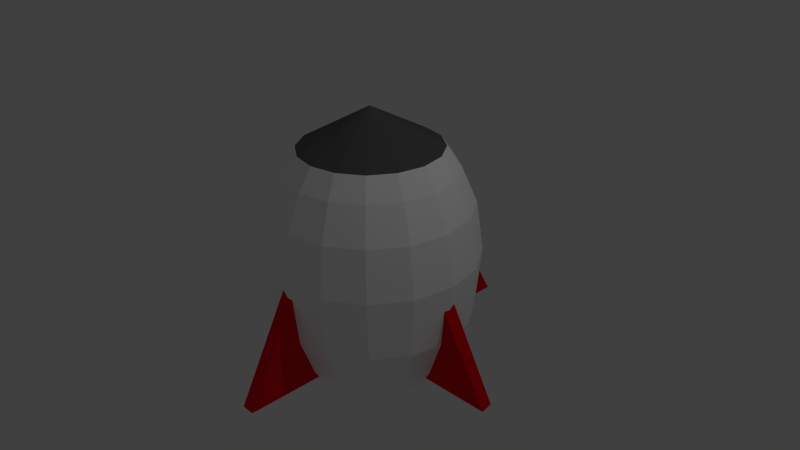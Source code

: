 # Source: rocket.blend  (saved by Blender 2.74.0; exported with 4.5.12 LTS)
import bpy
from mathutils import Matrix  # noqa: F401  (used for matrix-valued properties, if any)

bpy.ops.wm.read_factory_settings(use_empty=True)
scene = bpy.context.scene
scene.name = 'Scene'

# ---- collections
col_collection_1 = bpy.data.collections.new('Collection 1'); scene.collection.children.link(col_collection_1)

# ---- materials (node trees are filled in below, after node groups)
mat_grey_001 = bpy.data.materials.new('Grey.001')
mat_grey_001.alpha_threshold = 0.0
mat_grey_001.use_transparent_shadow = False
mat_grey_001.diffuse_color = (0.09084, 0.09084, 0.09084, 1.0)
mat_grey_001.roughness = 0.5
mat_white = bpy.data.materials.new('White')
mat_white.alpha_threshold = 0.0
mat_white.use_transparent_shadow = False
mat_white.diffuse_color = (1.0, 1.0, 1.0, 1.0)
mat_white.roughness = 0.5
mat_red = bpy.data.materials.new('red')
mat_red.alpha_threshold = 0.0
mat_red.use_transparent_shadow = False
mat_red.diffuse_color = (0.8, 0.004627, 0.01467, 1.0)
mat_red.roughness = 0.5
mat_grey = bpy.data.materials.new('Grey')
mat_grey.alpha_threshold = 0.0
mat_grey.use_transparent_shadow = False
mat_grey.diffuse_color = (0.1107, 0.1107, 0.1107, 1.0)
mat_grey.roughness = 0.5

# ---- material node trees

# ---- world
world_world = bpy.data.worlds.new('World'); scene.world = world_world
world_world.color = (0.05088, 0.05088, 0.05088)
world_world.use_sun_shadow = False
world_world.sun_shadow_jitter_overblur = 0.0
world_world.cycles.sampling_method = 'MANUAL'
world_world.cycles.sample_map_resolution = 256

# ---- cameras
cam_camera = bpy.data.cameras.new('Camera')
cam_camera.clip_end = 100.0
cam_camera.lens = 35.0
cam_camera.sensor_width = 32.0
cam_camera.sensor_height = 18.0
cam_camera.ortho_scale = 7.314
cam_camera.dof.focus_distance = 0.0
cam_camera.dof.aperture_fstop = 128.0

# ---- lights
light_lamp = bpy.data.lights.new('Lamp', 'POINT')
light_lamp.transmission_factor = 0.0
light_lamp.cutoff_distance = 30.0
light_lamp.energy = 100.0
light_lamp.shadow_buffer_clip_start = 1.001
light_lamp.shadow_soft_size = 0.1
light_lamp.shadow_maximum_resolution = 0.006
light_lamp.use_absolute_resolution = True
light_lamp.cycles.use_multiple_importance_sampling = False

# ---- meshes
me_cylinder_004 = bpy.data.meshes.new('Cylinder.004')
me_cylinder_004.from_pydata([(0.005828, 2.22e-16, -9.807), (-0.001642, 0.8607, -8.192), (0.005828, 1.0, -9.807), (-0.6101, 0.6086, -8.232), (-0.7012, 0.7071, -9.854), (-0.8622, -3.67e-08, -8.249), (-0.994, -4.371e-08, -9.873), (-0.6101, -0.6086, -8.232), (-0.7012, -0.7071, -9.854), (-0.001642, -0.8607, -8.192), (0.005829, -1.0, -9.807), (0.6069, -0.6086, -8.152), (0.7128, -0.7071, -9.76), (0.8589, 1.119e-08, -8.135), (1.006, 1.192e-08, -9.741), (0.6069, 0.6086, -8.152), (0.7128, 0.7071, -9.76), (0.1763, -0.1807, -7.591), (-0.004369, 8.315e-09, -7.603), (-0.004369, -0.2556, -7.603), (0.2512, 1.949e-08, -7.586), (0.1763, 0.1807, -7.591), (-0.004369, 0.2556, -7.603), (-0.1851, 0.1807, -7.614), (-0.2599, 5.268e-09, -7.619), (-0.1851, -0.1807, -7.614)], [], [(1, 3, 17, 19), (0, 4, 2), (1, 2, 4, 3), (3, 5, 20, 17), (0, 6, 4), (3, 4, 6, 5), (5, 7, 21, 20), (0, 8, 6), (5, 6, 8, 7), (7, 9, 22, 21), (0, 10, 8), (7, 8, 10, 9), (9, 11, 23, 22), (0, 12, 10), (9, 10, 12, 11), (11, 13, 24, 23), (0, 14, 12), (11, 12, 14, 13), (13, 15, 25, 24), (0, 16, 14), (13, 14, 16, 15), (15, 1, 19, 25), (0, 2, 16), (15, 16, 2, 1), (18, 19, 17), (18, 17, 20), (18, 20, 21), (18, 21, 22), (18, 22, 23), (18, 23, 24), (18, 24, 25), (18, 25, 19)])
me_cylinder_004.materials.append(mat_grey_001)
me_cylinder_004.use_remesh_preserve_volume = False
me_cylinder_004.use_remesh_preserve_attributes = False
me_cylinder_004.use_mirror_vertex_groups = False
me_cylinder_004.update()
me_cylinder_001 = bpy.data.meshes.new('Cylinder.001')
me_cylinder_001.from_pydata([(0.4543, -4.171, -0.9406), (0.616, -4.158, -0.9611), (0.4543, -4.929, -1.386), (0.616, -4.916, -1.407), (0.4553, -4.183, 0.02078), (0.6169, -4.171, -0.03588), (0.4534, -3.421, -1.365), (0.615, -3.409, -1.386), (0.2902, -2.762, -0.9406), (0.3024, -2.923, -0.9611), (0.1262, -2.762, -1.386), (0.1384, -2.923, -1.407), (-0.8118, -2.763, 0.02078), (-0.7996, -2.924, -0.03245), (-0.03985, -2.761, -1.365), (-0.0276, -2.922, -1.386), (1.776, -2.762, -0.9406), (1.788, -2.923, -0.9611), (1.028, -2.762, -1.386), (1.04, -2.923, -1.407), (1.764, -2.763, 0.02078), (1.776, -2.924, -0.06076), (2.535, -2.761, -1.365), (2.548, -2.922, -1.386), (-0.7996, -2.762, -0.9406), (-0.7874, -2.923, -0.9611), (-1.547, -2.762, -1.386), (-1.535, -2.923, -1.407), (-0.8118, -2.763, 0.02078), (-0.7996, -2.924, -0.03245), (-0.03985, -2.761, -1.365), (-0.0276, -2.922, -1.386), (0.4674, -1.424, -0.9406), (0.629, -1.412, -0.9611), (0.4674, -2.182, -1.386), (0.629, -2.17, -1.407), (0.4684, -1.436, 0.02078), (0.63, -1.424, -0.03015), (0.4664, -0.6748, -1.365), (0.6281, -0.6626, -1.386), (0.5496, -2.847, -1.524), (0.5496, -2.847, 1.972), (0.5496, -1.922, -1.597), (0.5496, -1.922, 1.463), (0.9036, -1.992, -1.597), (0.9036, -1.992, 1.463), (1.204, -2.193, -1.597), (1.204, -2.193, 1.463), (1.404, -2.493, -1.597), (1.404, -2.493, 1.463), (1.475, -2.847, -1.597), (1.475, -2.847, 1.463), (1.404, -3.201, -1.597), (1.404, -3.201, 1.463), (1.204, -3.501, -1.597), (1.204, -3.501, 1.463), (0.9036, -3.701, -1.597), (0.9036, -3.701, 1.463), (0.5496, -3.772, -1.597), (0.5496, -3.772, 1.463), (0.1956, -3.701, -1.597), (0.1956, -3.701, 1.463), (-0.1045, -3.501, -1.597), (-0.1045, -3.501, 1.463), (-0.305, -3.201, -1.597), (-0.305, -3.201, 1.463), (-0.3755, -2.847, -1.597), (-0.3755, -2.847, 1.463), (-0.305, -2.493, -1.597), (-0.305, -2.493, 1.463), (-0.1045, -2.193, -1.597), (-0.1045, -2.193, 1.463), (0.1956, -1.992, -1.597), (0.1956, -1.992, 1.463), (0.5496, -1.735, -1.286), (0.5496, -1.541, -0.7671), (0.5496, -1.451, 0.05741), (0.5496, -1.541, 0.7189), (0.5496, -1.735, 1.184), (0.975, -1.82, 1.184), (1.049, -1.64, 0.7189), (1.084, -1.558, 0.05741), (1.049, -1.64, -0.7671), (0.975, -1.82, -1.286), (1.336, -2.061, 1.184), (1.473, -1.923, 0.7189), (1.536, -1.86, 0.05741), (1.473, -1.923, -0.7671), (1.336, -2.061, -1.286), (1.577, -2.421, 1.184), (1.756, -2.347, 0.7189), (1.839, -2.313, 0.05741), (1.756, -2.347, -0.7671), (1.577, -2.421, -1.286), (1.661, -2.847, 1.184), (1.855, -2.847, 0.7189), (1.945, -2.847, 0.05741), (1.855, -2.847, -0.7671), (1.661, -2.847, -1.286), (1.577, -3.272, 1.184), (1.756, -3.346, 0.7189), (1.839, -3.381, 0.05741), (1.756, -3.346, -0.7671), (1.577, -3.272, -1.286), (1.336, -3.633, 1.184), (1.473, -3.77, 0.7189), (1.536, -3.833, 0.05741), (1.473, -3.77, -0.7671), (1.336, -3.633, -1.286), (0.975, -3.874, 1.184), (1.049, -4.053, 0.7189), (1.084, -4.136, 0.05741), (1.049, -4.053, -0.7671), (0.975, -3.874, -1.286), (0.5496, -3.958, 1.184), (0.5496, -4.153, 0.7189), (0.5496, -4.242, 0.05741), (0.5496, -4.153, -0.7671), (0.5496, -3.958, -1.286), (0.1241, -3.874, 1.184), (0.04985, -4.053, 0.7189), (0.01558, -4.136, 0.05741), (0.04985, -4.053, -0.7671), (0.1241, -3.874, -1.286), (-0.2366, -3.633, 1.184), (-0.3738, -3.77, 0.7189), (-0.4371, -3.833, 0.05741), (-0.3738, -3.77, -0.7671), (-0.2366, -3.633, -1.286), (-0.4776, -3.272, 1.184), (-0.6569, -3.346, 0.7189), (-0.7396, -3.381, 0.05741), (-0.6569, -3.346, -0.7671), (-0.4776, -3.272, -1.286), (-0.5622, -2.847, 1.184), (-0.7563, -2.847, 0.7189), (-0.8458, -2.847, 0.05741), (-0.7563, -2.847, -0.7671), (-0.5622, -2.847, -1.286), (-0.4776, -2.421, 1.184), (-0.6569, -2.347, 0.7189), (-0.7396, -2.313, 0.05741), (-0.6569, -2.347, -0.7671), (-0.4776, -2.421, -1.286), (-0.2366, -2.061, 1.184), (-0.3738, -1.923, 0.7189), (-0.4371, -1.86, 0.05741), (-0.3738, -1.923, -0.7671), (-0.2366, -2.061, -1.286), (0.1241, -1.82, 1.184), (0.04985, -1.64, 0.7189), (0.01558, -1.558, 0.05741), (0.04985, -1.64, -0.7671), (0.1241, -1.82, -1.286)], [], [(0, 2, 4), (1, 5, 3), (2, 3, 5, 4), (0, 4, 6), (1, 7, 5), (4, 5, 7, 6), (0, 6, 2), (1, 3, 7), (6, 7, 3, 2), (8, 10, 12), (9, 13, 11), (10, 11, 13, 12), (8, 12, 14), (9, 15, 13), (12, 13, 15, 14), (8, 14, 10), (9, 11, 15), (14, 15, 11, 10), (16, 18, 20), (17, 21, 19), (18, 19, 21, 20), (16, 20, 22), (17, 23, 21), (20, 21, 23, 22), (16, 22, 18), (17, 19, 23), (22, 23, 19, 18), (24, 26, 28), (25, 29, 27), (26, 27, 29, 28), (24, 28, 30), (25, 31, 29), (28, 29, 31, 30), (24, 30, 26), (25, 27, 31), (30, 31, 27, 26), (32, 34, 36), (33, 37, 35), (34, 35, 37, 36), (32, 36, 38), (33, 39, 37), (36, 37, 39, 38), (32, 38, 34), (33, 35, 39), (38, 39, 35, 34), (40, 42, 44), (41, 45, 43), (78, 43, 45, 79), (40, 44, 46), (41, 47, 45), (79, 45, 47, 84), (40, 46, 48), (41, 49, 47), (84, 47, 49, 89), (40, 48, 50), (41, 51, 49), (89, 49, 51, 94), (40, 50, 52), (41, 53, 51), (94, 51, 53, 99), (40, 52, 54), (41, 55, 53), (99, 53, 55, 104), (40, 54, 56), (41, 57, 55), (104, 55, 57, 109), (40, 56, 58), (41, 59, 57), (109, 57, 59, 114), (40, 58, 60), (41, 61, 59), (114, 59, 61, 119), (40, 60, 62), (41, 63, 61), (119, 61, 63, 124), (40, 62, 64), (41, 65, 63), (124, 63, 65, 129), (40, 64, 66), (41, 67, 65), (129, 65, 67, 134), (40, 66, 68), (41, 69, 67), (134, 67, 69, 139), (40, 68, 70), (41, 71, 69), (139, 69, 71, 144), (40, 70, 72), (41, 73, 71), (144, 71, 73, 149), (40, 72, 42), (41, 43, 73), (149, 73, 43, 78), (72, 153, 74, 42), (153, 152, 75, 74), (152, 151, 76, 75), (151, 150, 77, 76), (150, 149, 78, 77), (70, 148, 153, 72), (148, 147, 152, 153), (147, 146, 151, 152), (146, 145, 150, 151), (145, 144, 149, 150), (68, 143, 148, 70), (143, 142, 147, 148), (142, 141, 146, 147), (141, 140, 145, 146), (140, 139, 144, 145), (66, 138, 143, 68), (138, 137, 142, 143), (137, 136, 141, 142), (136, 135, 140, 141), (135, 134, 139, 140), (64, 133, 138, 66), (133, 132, 137, 138), (132, 131, 136, 137), (131, 130, 135, 136), (130, 129, 134, 135), (62, 128, 133, 64), (128, 127, 132, 133), (127, 126, 131, 132), (126, 125, 130, 131), (125, 124, 129, 130), (60, 123, 128, 62), (123, 122, 127, 128), (122, 121, 126, 127), (121, 120, 125, 126), (120, 119, 124, 125), (58, 118, 123, 60), (118, 117, 122, 123), (117, 116, 121, 122), (116, 115, 120, 121), (115, 114, 119, 120), (56, 113, 118, 58), (113, 112, 117, 118), (112, 111, 116, 117), (111, 110, 115, 116), (110, 109, 114, 115), (54, 108, 113, 56), (108, 107, 112, 113), (107, 106, 111, 112), (106, 105, 110, 111), (105, 104, 109, 110), (52, 103, 108, 54), (103, 102, 107, 108), (102, 101, 106, 107), (101, 100, 105, 106), (100, 99, 104, 105), (50, 98, 103, 52), (98, 97, 102, 103), (97, 96, 101, 102), (96, 95, 100, 101), (95, 94, 99, 100), (48, 93, 98, 50), (93, 92, 97, 98), (92, 91, 96, 97), (91, 90, 95, 96), (90, 89, 94, 95), (46, 88, 93, 48), (88, 87, 92, 93), (87, 86, 91, 92), (86, 85, 90, 91), (85, 84, 89, 90), (44, 83, 88, 46), (83, 82, 87, 88), (82, 81, 86, 87), (81, 80, 85, 86), (80, 79, 84, 85), (42, 74, 83, 44), (74, 75, 82, 83), (75, 76, 81, 82), (76, 77, 80, 81), (77, 78, 79, 80)])
me_cylinder_001.polygons.foreach_set('material_index', [1, 1, 1, 1, 1, 1, 1, 1, 1, 0, 0, 0, 0, 0, 0, 0, 0, 0, 1, 1, 1, 1, 1, 1, 1, 1, 1, 1, 1, 1, 1, 1, 1, 1, 1, 1, 1, 1, 1, 1, 1, 1, 1, 1, 1, 0, 2, 0, 0, 2, 0, 0, 2, 0, 0, 2, 0, 0, 2, 0, 0, 2, 0, 0, 2, 0, 0, 2, 0, 0, 2, 0, 0, 2, 0, 0, 2, 0, 0, 2, 0, 0, 2, 0, 0, 2, 0, 0, 2, 0, 0, 2, 0, 0, 0, 0, 0, 0, 0, 0, 0, 0, 0, 0, 0, 0, 0, 0, 0, 0, 0, 0, 0, 0, 0, 0, 0, 0, 0, 0, 0, 0, 0, 0, 0, 0, 0, 0, 0, 0, 0, 0, 0, 0, 0, 0, 0, 0, 0, 0, 0, 0, 0, 0, 0, 0, 0, 0, 0, 0, 0, 0, 0, 0, 0, 0, 0, 0, 0, 0, 0, 0, 0, 0, 0, 0, 0, 0, 0, 0, 0, 0, 0])
me_cylinder_001.materials.append(mat_white)
me_cylinder_001.materials.append(mat_red)
me_cylinder_001.materials.append(mat_grey)
me_cylinder_001.use_remesh_preserve_volume = False
me_cylinder_001.use_remesh_preserve_attributes = False
me_cylinder_001.use_mirror_vertex_groups = False
me_cylinder_001.update()

# ---- objects
ob_cylinder = bpy.data.objects.new('Cylinder', me_cylinder_004)
ob_cylinder_001 = bpy.data.objects.new('Cylinder.001', me_cylinder_001)
ob_lamp = bpy.data.objects.new('Lamp', light_lamp)
ob_camera = bpy.data.objects.new('Camera', cam_camera)

# ---- transforms, parenting, visibility, modifiers, constraints
ob_cylinder.location = (0.0, 0.0, -3.129)
ob_cylinder.scale = (0.6566, 0.6228, -0.174)
ob_cylinder.lineart.crease_threshold = 0.0
ob_cylinder_001.location = (-0.5496, 2.847, 0.02946)
ob_cylinder_001.lineart.crease_threshold = 0.0
ob_lamp.location = (4.076, 1.005, 5.904)
ob_lamp.rotation_euler = (0.6503, 0.05522, 1.866)
ob_lamp.lock_rotations_4d = False
ob_lamp.empty_display_type = 'ARROWS'
ob_lamp.color = (0.0, 0.0, 0.0, 0.0)
ob_lamp.lineart.crease_threshold = 0.0
ob_camera.location = (7.481, -6.508, 5.344)
ob_camera.rotation_euler = (1.109, 0.01082, 0.8149)
ob_camera.lock_rotations_4d = False
ob_camera.empty_display_type = 'ARROWS'
ob_camera.color = (0.0, 0.0, 0.0, 0.0)
ob_camera.display_type = 'WIRE'
ob_camera.lineart.crease_threshold = 0.0

# ---- collection membership
col_collection_1.objects.link(ob_cylinder)
col_collection_1.objects.link(ob_cylinder_001)
col_collection_1.objects.link(ob_lamp)
col_collection_1.objects.link(ob_camera)

# ---- scene / render settings (as saved in the file)
scene.camera = ob_camera
scene.frame_start = 1; scene.frame_end = 250; scene.frame_set(1)
scene.render.engine = 'BLENDER_EEVEE_NEXT'
scene.render.resolution_percentage = 50
scene.render.dither_intensity = 0.0
scene.cycles.use_denoising = False
scene.cycles.samples = 10
scene.cycles.sampling_pattern = 'TABULATED_SOBOL'
scene.cycles.light_sampling_threshold = 0.0
scene.cycles.use_adaptive_sampling = False
scene.cycles.use_light_tree = False
scene.cycles.blur_glossy = 0.0
scene.cycles.pixel_filter_type = 'GAUSSIAN'
scene.cycles.sample_clamp_indirect = 0.0
scene.view_settings.view_transform = 'Standard'
bpy.context.view_layer.update()
